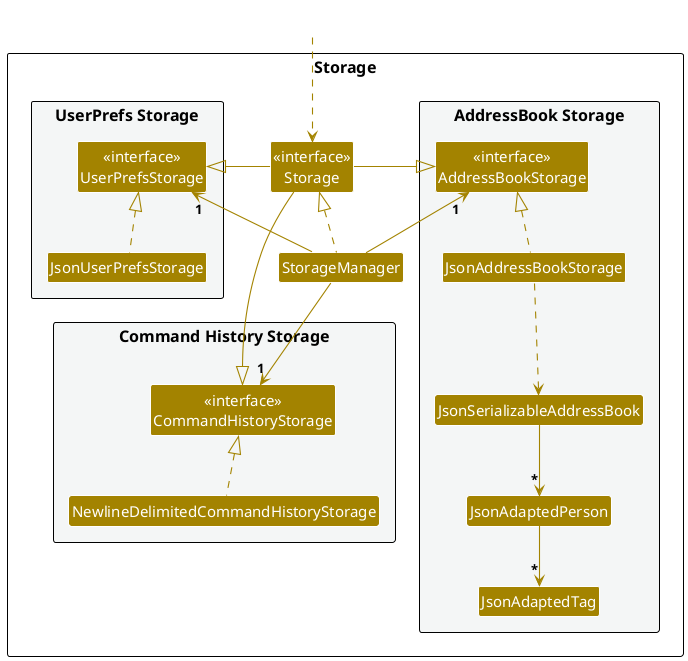

The diagram above was rendered by PlantUML. Its source (embedded in the PNG):
@startuml
!include style.puml
skinparam arrowThickness 1.1
skinparam arrowColor STORAGE_COLOR
skinparam classBackgroundColor STORAGE_COLOR

package Storage as StoragePackage {

package "UserPrefs Storage" #F4F6F6{
Class "<<interface>>\nUserPrefsStorage" as UserPrefsStorage
Class JsonUserPrefsStorage
}

Class "<<interface>>\nStorage" as Storage
Class StorageManager

package "AddressBook Storage" #F4F6F6{
Class "<<interface>>\nAddressBookStorage" as AddressBookStorage
Class JsonAddressBookStorage
Class JsonSerializableAddressBook
Class JsonAdaptedPerson
Class JsonAdaptedTag
}

package "Command History Storage\n" #F4F6F6{
Class "<<interface>>\nCommandHistoryStorage" as CommandHistoryStorage
Class "NewlineDelimitedCommandHistoryStorage" as NDCHS
}

}

Class HiddenOutside #FFFFFF
HiddenOutside ..> Storage

StorageManager .up.|> Storage
StorageManager -up-> "1" UserPrefsStorage
StorageManager -up-> "1" AddressBookStorage
StorageManager --> "1" CommandHistoryStorage

Storage -left-|> UserPrefsStorage
Storage -right-|> AddressBookStorage
Storage --|> CommandHistoryStorage

JsonUserPrefsStorage .up.|> UserPrefsStorage

JsonAddressBookStorage .up.|> AddressBookStorage
JsonAddressBookStorage ..> JsonSerializableAddressBook
JsonSerializableAddressBook --> "*" JsonAdaptedPerson
JsonAdaptedPerson --> "*" JsonAdaptedTag

NDCHS -.up|> CommandHistoryStorage

@enduml